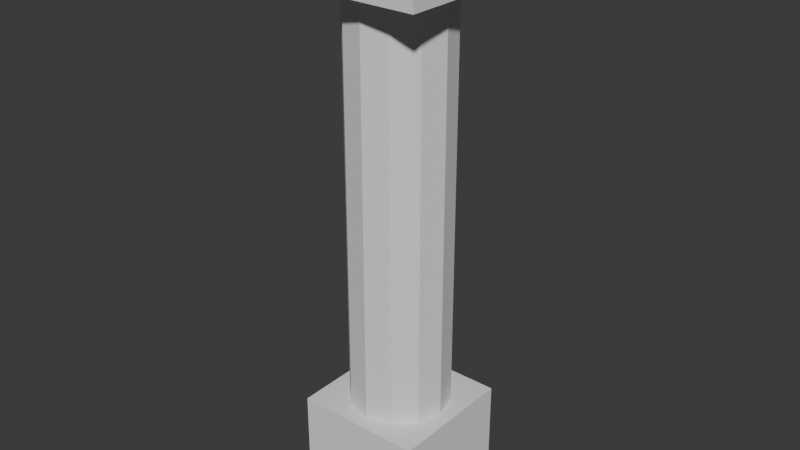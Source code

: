 # Source: brush_column.blend  (saved by Blender 4.2.66; exported with 4.5.12 LTS)
import bpy
from mathutils import Matrix  # noqa: F401  (used for matrix-valued properties, if any)

bpy.ops.wm.read_factory_settings(use_empty=True)
scene = bpy.context.scene
scene.name = 'Scene'

# ---- collections
col_collection = bpy.data.collections.new('Collection'); scene.collection.children.link(col_collection)

# ---- node groups
ng_geometry_nodes = bpy.data.node_groups.new('Geometry Nodes', 'GeometryNodeTree')
_s = ng_geometry_nodes.interface.new_socket(name='Geometry', in_out='OUTPUT', socket_type='NodeSocketGeometry')
_s = ng_geometry_nodes.interface.new_socket(name='Geometry', in_out='INPUT', socket_type='NodeSocketGeometry')
_s = ng_geometry_nodes.interface.new_socket(name='shaft width', in_out='INPUT', socket_type='NodeSocketFloat')
_s = ng_geometry_nodes.interface.new_socket(name='shaft length', in_out='INPUT', socket_type='NodeSocketFloat')
_s = ng_geometry_nodes.interface.new_socket(name='pedistal height', in_out='INPUT', socket_type='NodeSocketFloat')
_s = ng_geometry_nodes.interface.new_socket(name='pedistal width', in_out='INPUT', socket_type='NodeSocketFloat')
_s = ng_geometry_nodes.interface.new_socket(name='capital height', in_out='INPUT', socket_type='NodeSocketFloat')
_s = ng_geometry_nodes.interface.new_socket(name='capital width', in_out='INPUT', socket_type='NodeSocketFloat')
_s = ng_geometry_nodes.interface.new_socket(name='faces', in_out='INPUT', socket_type='NodeSocketInt')
_s.default_value = 3
_s.min_value = 3
_s = ng_geometry_nodes.interface.new_socket(name='segments', in_out='INPUT', socket_type='NodeSocketInt')
_s.default_value = 1
_s.min_value = 1
ng_geometry_nodes.is_modifier = True
_N = ng_geometry_nodes.nodes; _L = ng_geometry_nodes.links
n0 = _N.new('NodeGroupInput'); n0.name = 'Group Input'; n0.location = (-1443, -207)
n1 = _N.new('NodeGroupOutput'); n1.name = 'Group Output'; n1.location = (1416, 9)
n2 = _N.new('GeometryNodeMeshCylinder'); n2.name = 'Cylinder'; n2.location = (-278, 308)
n2.width = 185
n3 = _N.new('GeometryNodeTransform'); n3.name = 'Transform Geometry'; n3.location = (290, 264)
n4 = _N.new('ShaderNodeCombineXYZ'); n4.name = 'Combine XYZ'; n4.location = (-254, -27)
n5 = _N.new('ShaderNodeMath'); n5.name = 'Math.001'; n5.location = (-1805, -212)
n5.label = 'Double'
n5.hide = True
n5.operation = 'MULTIPLY'
n5.inputs[1].default_value = 2.0
n6 = _N.new('GeometryNodeMeshCube'); n6.name = 'Cube'; n6.location = (-361, -337)
n7 = _N.new('GeometryNodeJoinGeometry'); n7.name = 'Join Geometry'; n7.location = (882, 14)
n8 = _N.new('GeometryNodeTransform'); n8.name = 'Transform Geometry.001'; n8.location = (166, -224)
n9 = _N.new('ShaderNodeCombineXYZ'); n9.name = 'Combine XYZ.001'; n9.location = (-363, -200)
n10 = _N.new('ShaderNodeMath'); n10.name = 'Math.002'; n10.location = (-1805, -252)
n10.label = 'Half'
n10.hide = True
n10.operation = 'DIVIDE'
n10.inputs[1].default_value = 2.0
n11 = _N.new('ShaderNodeMath'); n11.name = 'Math.003'; n11.location = (-614, -135)
n11.label = 'Half'
n11.hide = True
n11.operation = 'DIVIDE'
n11.inputs[1].default_value = 2.0
n12 = _N.new('ShaderNodeMath'); n12.name = 'Math.004'; n12.location = (-564, -224)
n12.label = 'Half'
n12.width = 143
n12.hide = True
n12.operation = 'DIVIDE'
n12.inputs[1].default_value = 2.0
n13 = _N.new('GeometryNodeMeshCube'); n13.name = 'Cube.001'; n13.location = (-211, -649)
n14 = _N.new('GeometryNodeTransform'); n14.name = 'Transform Geometry.002'; n14.location = (51, -642)
n15 = _N.new('ShaderNodeMath'); n15.name = 'Math'; n15.location = (-417, -40)
n16 = _N.new('ShaderNodeCombineXYZ'); n16.name = 'Combine XYZ.002'; n16.location = (-153, -827)
n16.width = 159
n17 = _N.new('ShaderNodeMath'); n17.name = 'Math.005'; n17.location = (-798, -896)
n18 = _N.new('ShaderNodeMath'); n18.name = 'Math.006'; n18.location = (-440, -860)
n19 = _N.new('ShaderNodeMath'); n19.name = 'Math.007'; n19.location = (-1202, -868)
n19.label = 'Half'
n19.width = 143
n19.hide = True
n19.operation = 'DIVIDE'
n19.inputs[1].default_value = 2.0
n20 = _N.new('GeometryNodeTransform'); n20.name = 'Transform Geometry.003'; n20.location = (1146, 37)
n21 = _N.new('ShaderNodeCombineXYZ'); n21.name = 'Combine XYZ.003'; n21.location = (-620, -560)
n21.width = 159
n22 = _N.new('ShaderNodeCombineXYZ'); n22.name = 'Combine XYZ.004'; n22.location = (-640, -340)
n22.width = 159
_L.new(n2.outputs[0], n3.inputs[0])
_L.new(n8.outputs[0], n7.inputs[0])
_L.new(n3.outputs[0], n7.inputs[0])
_L.new(n6.outputs[0], n8.inputs[0])
_L.new(n0.outputs[1], n2.inputs[3])
_L.new(n0.outputs[2], n2.inputs[4])
_L.new(n15.outputs[0], n4.inputs[2])
_L.new(n0.outputs[2], n11.inputs[0])
_L.new(n22.outputs[0], n6.inputs[0])
_L.new(n0.outputs[3], n12.inputs[0])
_L.new(n12.outputs[0], n9.inputs[2])
_L.new(n13.outputs[0], n14.inputs[0])
_L.new(n9.outputs[0], n8.inputs[1])
_L.new(n4.outputs[0], n3.inputs[1])
_L.new(n11.outputs[0], n15.inputs[0])
_L.new(n0.outputs[3], n15.inputs[1])
_L.new(n14.outputs[0], n7.inputs[0])
_L.new(n21.outputs[0], n13.inputs[0])
_L.new(n0.outputs[2], n17.inputs[0])
_L.new(n19.outputs[0], n17.inputs[1])
_L.new(n17.outputs[0], n18.inputs[0])
_L.new(n0.outputs[3], n18.inputs[1])
_L.new(n18.outputs[0], n16.inputs[2])
_L.new(n16.outputs[0], n14.inputs[1])
_L.new(n0.outputs[5], n19.inputs[0])
_L.new(n7.outputs[0], n20.inputs[0])
_L.new(n20.outputs[0], n1.inputs[0])
_L.new(n0.outputs[5], n21.inputs[2])
_L.new(n0.outputs[3], n22.inputs[2])
_L.new(n0.outputs[6], n21.inputs[0])
_L.new(n0.outputs[6], n21.inputs[1])
_L.new(n0.outputs[4], n22.inputs[0])
_L.new(n0.outputs[4], n22.inputs[1])
_L.new(n0.outputs[7], n2.inputs[0])
_L.new(n0.outputs[8], n2.inputs[1])
n1.is_active_output = True

# ---- world
world_world = bpy.data.worlds.new('World'); scene.world = world_world
world_world.use_nodes = True; world_world.node_tree.nodes.clear()
_N = world_world.node_tree.nodes; _L = world_world.node_tree.links
n0 = _N.new('ShaderNodeOutputWorld'); n0.name = 'World Output'; n0.location = (300, 300)
n1 = _N.new('ShaderNodeBackground'); n1.name = 'Background'; n1.location = (10, 300)
n1.inputs[0].default_value = (0.05088, 0.05088, 0.05088, 1.0)
_L.new(n1.outputs[0], n0.inputs[0])
n0.is_active_output = True
world_world.color = (0.05088, 0.05088, 0.05088)
world_world.sun_shadow_jitter_overblur = 0.0

# ---- meshes
me_plane = bpy.data.meshes.new('Plane')
me_plane.from_pydata([(-1.0, -1.0, 0.0), (1.0, -1.0, 0.0), (-1.0, 1.0, 0.0), (1.0, 1.0, 0.0)], [], [(0, 1, 3, 2)])
_uv = me_plane.uv_layers.new(name='UVMap')
_uv.uv.foreach_set('vector', [0.0, 0.0, 1.0, 0.0, 1.0, 1.0, 0.0, 1.0])
me_plane.update()

# ---- objects
ob_plane = bpy.data.objects.new('Plane', me_plane)

# ---- transforms, parenting, visibility, modifiers, constraints
ob_plane.location = (0.0, 0.0, 0.0)
_m = ob_plane.modifiers.new('GeometryNodes', 'NODES')
_m.node_group = ng_geometry_nodes
_gi = [s.identifier for s in ng_geometry_nodes.interface.items_tree if s.item_type == 'SOCKET' and s.in_out == 'INPUT']
_m[_gi[1]] = 0.88  # shaft width
_m[_gi[2]] = 7.24  # shaft length
_m[_gi[3]] = 1.84  # pedistal height
_m[_gi[4]] = 2.25  # pedistal width
_m[_gi[5]] = 1.12  # capital height
_m[_gi[6]] = 2.68  # capital width
_m[_gi[7]] = 12  # faces

# ---- collection membership
col_collection.objects.link(ob_plane)

# ---- scene / render settings (as saved in the file)
scene.frame_start = 1; scene.frame_end = 250; scene.frame_set(1)
scene.render.engine = 'BLENDER_EEVEE_NEXT'
bpy.context.view_layer.update()

# ---- added for rendering (the .blend has no active camera and no usable light): camera, sun
cam_auto = bpy.data.cameras.new('AutoCamera')
cam_auto.lens = 50.0
cam_auto.sensor_width = 36.0
cam_auto.clip_end = 1000.0
ob_auto_camera = bpy.data.objects.new('AutoCamera', cam_auto)
scene.collection.objects.link(ob_auto_camera)
ob_auto_camera.location = (10.0677, -12.0813, 13.1542)
ob_auto_camera.rotation_euler = (1.09748, -7.21219e-08, 0.694738)
scene.camera = ob_auto_camera
light_auto_sun = bpy.data.lights.new('AutoSun', 'SUN')
light_auto_sun.energy = 3.0
light_auto_sun.angle = 0.0523599
ob_auto_sun = bpy.data.objects.new('AutoSun', light_auto_sun)
scene.collection.objects.link(ob_auto_sun)
ob_auto_sun.rotation_euler = (0.872665, 0.174533, 0.523599)
bpy.context.view_layer.update()
